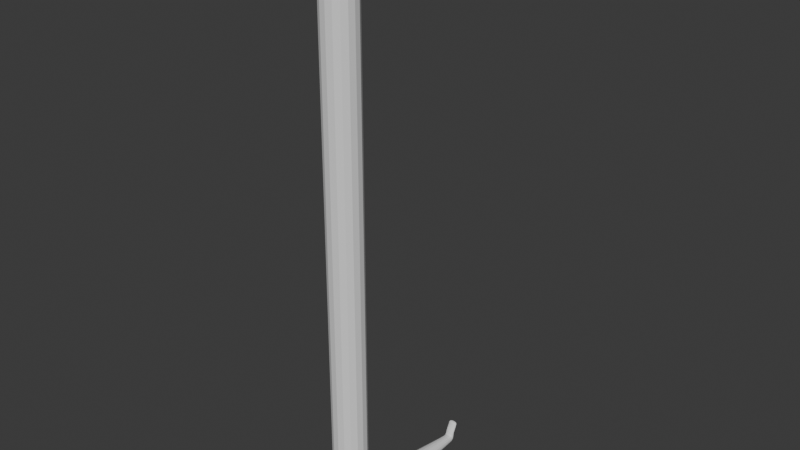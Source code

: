 # Source: MeatHook.blend  (saved by Blender 5.1.29; exported with 4.5.12 LTS)
import bpy
from mathutils import Matrix  # noqa: F401  (used for matrix-valued properties, if any)

bpy.ops.wm.read_factory_settings(use_empty=True)
scene = bpy.context.scene
scene.name = 'Scene'

# ---- collections
col_collection = bpy.data.collections.new('Collection'); scene.collection.children.link(col_collection)

# ---- world
world_world = bpy.data.worlds.new('World'); scene.world = world_world
world_world.use_nodes = True; world_world.node_tree.nodes.clear()
_N = world_world.node_tree.nodes; _L = world_world.node_tree.links
n0 = _N.new('ShaderNodeOutputWorld'); n0.name = 'World Output'; n0.location = (200, 100)
n1 = _N.new('ShaderNodeBackground'); n1.name = 'Background'; n1.location = (-200, 100)
n1.inputs[0].default_value = (0.05088, 0.05088, 0.05088, 1.0)
_L.new(n1.outputs[0], n0.inputs[0])
n0.is_active_output = True
world_world.color = (0.05088, 0.05088, 0.05088)
world_world.sun_shadow_jitter_overblur = 0.0

# ---- meshes
me_cube = bpy.data.meshes.new('Cube')
me_cube.from_pydata([(-1.0, -1.0, -1.0), (-1.0, -1.0, 2.671), (-1.0, 1.0, -1.0), (-1.0, 1.0, 2.671), (1.0, -1.0, -1.0), (1.0, -1.0, 2.671), (1.0, 1.0, -1.0), (1.0, 1.0, 2.671), (-1.0, 1.0, -1.222), (-1.0, -1.0, -1.222), (1.0, 1.0, -1.222), (1.0, -1.0, -1.222), (0.2732, 8.571, -1.15), (-0.2732, 8.571, -1.15), (0.2732, 8.571, -1.211), (-0.2732, 8.571, -1.211), (-0.9847, 1.184, -1.003), (-0.9847, 1.184, -1.222), (0.9847, 1.184, -1.003), (0.9847, 1.184, -1.222), (-1.0, -1.0, -0.975), (-1.0, 1.0, -0.975), (1.0, 1.0, -0.975), (1.0, -1.0, -0.975), (0.2732, 8.86, -1.15), (-0.2732, 8.86, -1.15), (0.2732, 8.841, -1.059), (-0.2732, 8.841, -1.059), (0.2732, 9.13, -1.059), (-0.2732, 9.13, -1.059), (-0.2935, 8.361, -1.146), (0.2935, 8.361, -1.146), (-0.2935, 8.361, -1.211), (0.2935, 8.361, -1.211), (-0.2732, 8.571, -1.131), (-0.2732, 8.86, -1.131), (0.2732, 8.86, -1.131), (0.2732, 8.571, -1.131), (0.2732, 8.571, -1.211), (0.2732, 8.86, -1.15), (-0.2732, 8.86, -1.15), (-0.2732, 8.571, -1.211), (-0.2732, 8.841, -1.08), (0.2732, 8.841, -1.08), (-0.2732, 9.13, -1.08), (0.2732, 9.13, -1.08), (-1.0, -1.0, 2.612), (-1.0, 1.0, 2.612), (1.0, 1.0, 2.612), (1.0, -1.0, 2.612)], [], [(46, 1, 3, 47), (47, 3, 7, 48), (48, 7, 5, 49), (49, 5, 1, 46), (4, 0, 9, 11), (7, 3, 1, 5), (8, 10, 11, 9), (32, 30, 13, 15), (0, 2, 8, 9), (6, 4, 11, 10), (30, 31, 12, 13), (33, 32, 15, 14), (31, 33, 14, 12), (6, 10, 19, 18), (10, 8, 17, 19), (2, 6, 18, 16), (8, 2, 16, 17), (4, 23, 20, 0), (6, 22, 23, 4), (2, 21, 22, 6), (0, 20, 21, 2), (44, 42, 27, 29), (27, 26, 28, 29), (45, 44, 29, 28), (42, 43, 26, 27), (43, 45, 28, 26), (18, 19, 33, 31), (19, 17, 32, 33), (16, 18, 31, 30), (17, 16, 30, 32), (12, 24, 36, 37), (13, 12, 37, 34), (24, 25, 35, 36), (25, 13, 34, 35), (38, 41, 40, 39), (14, 15, 41, 38), (25, 24, 39, 40), (12, 14, 38, 39, 24), (15, 13, 25, 40, 41), (37, 36, 45, 43), (34, 37, 43, 42), (36, 35, 44, 45), (35, 34, 42, 44), (23, 49, 46, 20), (22, 48, 49, 23), (21, 47, 48, 22), (20, 46, 47, 21)])
_uv = me_cube.uv_layers.new(name='UVMap')
_uv.uv.foreach_set('vector', [0.6176, 0.0, 0.625, 0.0, 0.625, 0.25, 0.6176, 0.25, 0.6176, 0.25, 0.625, 0.25, 0.625, 0.5, 0.6176, 0.5, 0.6176, 0.5, 0.625, 0.5, 0.625, 0.75, 0.6176, 0.75, 0.6176, 0.75, 0.625, 0.75, 0.625, 1.0, 0.6176, 1.0, 0.375, 0.75, 0.375, 1.0, 0.375, 1.0, 0.375, 0.75, 0.625, 0.5, 0.875, 0.5, 0.875, 0.75, 0.625, 0.75, 0.125, 0.5, 0.375, 0.5, 0.375, 0.75, 0.125, 0.75, 0.375, 0.25, 0.375, 0.25, 0.375, 0.25, 0.375, 0.25, 0.375, 0.0, 0.375, 0.25, 0.375, 0.25, 0.375, 0.0, 0.375, 0.5, 0.375, 0.75, 0.375, 0.75, 0.375, 0.5, 0.375, 0.25, 0.375, 0.5, 0.375, 0.5, 0.375, 0.25, 0.375, 0.5, 0.125, 0.5, 0.125, 0.5, 0.375, 0.5, 0.375, 0.5, 0.375, 0.5, 0.375, 0.5, 0.375, 0.5, 0.375, 0.5, 0.375, 0.5, 0.375, 0.5, 0.375, 0.5, 0.375, 0.5, 0.125, 0.5, 0.125, 0.5, 0.375, 0.5, 0.375, 0.25, 0.375, 0.5, 0.375, 0.5, 0.375, 0.25, 0.375, 0.25, 0.375, 0.25, 0.375, 0.25, 0.375, 0.25, 0.375, 0.75, 0.3781, 0.75, 0.3781, 1.0, 0.375, 1.0, 0.375, 0.5, 0.3781, 0.5, 0.3781, 0.75, 0.375, 0.75, 0.375, 0.25, 0.3781, 0.25, 0.3781, 0.5, 0.375, 0.5, 0.375, 0.0, 0.3781, 0.0, 0.3781, 0.25, 0.375, 0.25, 0.375, 0.25, 0.375, 0.25, 0.375, 0.25, 0.375, 0.25, 0.375, 0.25, 0.375, 0.5, 0.375, 0.5, 0.375, 0.25, 0.375, 0.5, 0.375, 0.25, 0.375, 0.25, 0.375, 0.5, 0.375, 0.25, 0.375, 0.5, 0.375, 0.5, 0.375, 0.25, 0.375, 0.5, 0.375, 0.5, 0.375, 0.5, 0.375, 0.5, 0.375, 0.5, 0.375, 0.5, 0.375, 0.5, 0.375, 0.5, 0.375, 0.5, 0.125, 0.5, 0.125, 0.5, 0.375, 0.5, 0.375, 0.25, 0.375, 0.5, 0.375, 0.5, 0.375, 0.25, 0.375, 0.25, 0.375, 0.25, 0.375, 0.25, 0.375, 0.25, 0.375, 0.5, 0.375, 0.5, 0.375, 0.5, 0.375, 0.5, 0.375, 0.25, 0.375, 0.5, 0.375, 0.5, 0.375, 0.25, 0.375, 0.5, 0.375, 0.25, 0.375, 0.25, 0.375, 0.5, 0.375, 0.25, 0.375, 0.25, 0.375, 0.25, 0.375, 0.25, 0.375, 0.5, 0.125, 0.5, 0.125, 0.5, 0.375, 0.5, 0.375, 0.5, 0.125, 0.5, 0.125, 0.5, 0.375, 0.5, 0.375, 0.25, 0.375, 0.5, 0.375, 0.5, 0.375, 0.25, 0.375, 0.5, 0.375, 0.5, 0.375, 0.5, 0.375, 0.5, 0.375, 0.5, 0.375, 0.25, 0.375, 0.25, 0.375, 0.25, 0.375, 0.25, 0.375, 0.25, 0.375, 0.5, 0.375, 0.5, 0.375, 0.5, 0.375, 0.5, 0.375, 0.25, 0.375, 0.5, 0.375, 0.5, 0.375, 0.25, 0.375, 0.5, 0.375, 0.25, 0.375, 0.25, 0.375, 0.5, 0.375, 0.25, 0.375, 0.25, 0.375, 0.25, 0.375, 0.25, 0.3781, 0.75, 0.6176, 0.75, 0.6176, 1.0, 0.3781, 1.0, 0.3781, 0.5, 0.6176, 0.5, 0.6176, 0.75, 0.3781, 0.75, 0.3781, 0.25, 0.6176, 0.25, 0.6176, 0.5, 0.3781, 0.5, 0.3781, 0.0, 0.6176, 0.0, 0.6176, 0.25, 0.3781, 0.25])
me_cube.update()

# ---- objects
ob_cube = bpy.data.objects.new('Cube', me_cube)

# ---- transforms, parenting, visibility, modifiers, constraints
ob_cube.location = (0.0, 0.0, 0.0)
ob_cube.scale = (0.1788, 0.1788, 1.508)
_m = ob_cube.modifiers.new('Subdivision', 'SUBSURF')

# ---- collection membership
col_collection.objects.link(ob_cube)

# ---- scene / render settings (as saved in the file)
scene.frame_start = 1; scene.frame_end = 250; scene.frame_set(1)
scene.render.engine = 'BLENDER_EEVEE_NEXT'
scene.render.bake_bias = 0.0
scene.render.bake_samples = 0
scene.cycles.sampling_pattern = 'TABULATED_SOBOL'
scene.eevee.use_volume_custom_range = False
bpy.context.view_layer.update()

# ---- added for rendering (the .blend has no active camera and no usable light): camera, sun
cam_auto = bpy.data.cameras.new('AutoCamera')
cam_auto.lens = 50.0
cam_auto.sensor_width = 36.0
cam_auto.clip_end = 1000.0
ob_auto_camera = bpy.data.objects.new('AutoCamera', cam_auto)
scene.collection.objects.link(ob_auto_camera)
ob_auto_camera.location = (5.69363, -6.10545, 5.64753)
ob_auto_camera.rotation_euler = (1.09748, -7.21219e-08, 0.694738)
scene.camera = ob_auto_camera
light_auto_sun = bpy.data.lights.new('AutoSun', 'SUN')
light_auto_sun.energy = 3.0
light_auto_sun.angle = 0.0523599
ob_auto_sun = bpy.data.objects.new('AutoSun', light_auto_sun)
scene.collection.objects.link(ob_auto_sun)
ob_auto_sun.rotation_euler = (0.872665, 0.174533, 0.523599)
bpy.context.view_layer.update()
